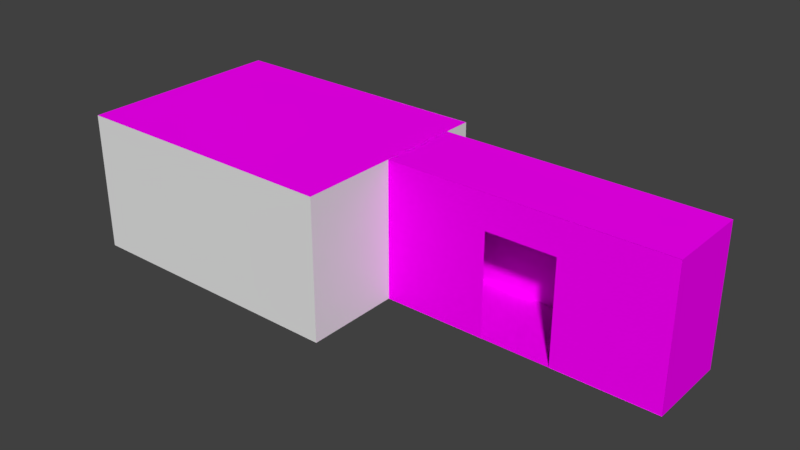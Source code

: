 # Source: Level_02_Room.blend  (saved by Blender 2.79.0; exported with 4.5.12 LTS)
import bpy
from mathutils import Matrix  # noqa: F401  (used for matrix-valued properties, if any)

bpy.ops.wm.read_factory_settings(use_empty=True)
scene = bpy.context.scene
scene.name = 'Scene'

# ---- collections
col_collection_1 = bpy.data.collections.new('Collection 1'); scene.collection.children.link(col_collection_1)

# ---- images (referenced by path relative to the original .blend; pixels are not part of the script)
import os
ASSET_DIR = os.environ.get("B2B_ASSET_DIR", "")  # directory of the original .blend (textures are referenced by path, not embedded)
HERE = os.path.dirname(os.path.abspath(__file__))  # packed textures are extracted next to this script under _unpacked/

def load_image(name, relpath, width, height, colorspace="sRGB"):
    """Load a texture the original file referenced (path relative to the .blend, or extracted next to this script)."""
    p = next((c for c in (os.path.join(HERE, relpath), os.path.join(ASSET_DIR, relpath)) if relpath and os.path.exists(c)), "")
    if p:
        img = bpy.data.images.load(p, check_existing=True)
        img.name = name
    else:  # same state as the original file: an image datablock whose file is absent (Cycles renders it pink)
        img = bpy.data.images.new(name, width, height)
        img.source = "FILE"
        img.filepath = "//" + (relpath or name)
    img.colorspace_settings.name = colorspace
    return img
img_ceiling_png = load_image('Ceiling.png', 'Ceiling.png', 1024, 1024, 'sRGB')
img_carpet_png = load_image('carpet.png', 'carpet.png', 1024, 1024, 'sRGB')
img_outside_wall_png = load_image('Outside-wall.png', 'Outside-wall.png', 1024, 1024, 'sRGB')

# ---- materials (node trees are filled in below, after node groups)
mat_roof = bpy.data.materials.new('Roof')
mat_roof.alpha_threshold = 0.0
mat_roof.roughness = 0.5
mat_carpet = bpy.data.materials.new('Carpet')
mat_carpet.alpha_threshold = 0.0
mat_carpet.roughness = 0.5
mat_outside_roof_mat = bpy.data.materials.new('Outside_Roof_Mat')
mat_outside_roof_mat.alpha_threshold = 0.0
mat_outside_roof_mat.roughness = 0.5
mat_outsidewallmaterial = bpy.data.materials.new('OutsideWallMaterial')
mat_outsidewallmaterial.alpha_threshold = 0.0
mat_outsidewallmaterial.roughness = 0.5

# ---- material node trees
mat_roof.use_nodes = True; mat_roof.node_tree.nodes.clear()
_N = mat_roof.node_tree.nodes; _L = mat_roof.node_tree.links
n0 = _N.new('ShaderNodeOutputMaterial'); n0.name = 'Material Output'; n0.location = (300, 300)
n1 = _N.new('ShaderNodeBsdfDiffuse'); n1.name = 'Diffuse BSDF'; n1.location = (10, 300)
n2 = _N.new('ShaderNodeTexImage'); n2.name = 'Image Texture'; n2.location = (-180, 300)
n2.width = 140
n2.image = img_ceiling_png
_L.new(n1.outputs[0], n0.inputs[0])
_L.new(n2.outputs[0], n1.inputs[0])
n0.is_active_output = True
mat_carpet.use_nodes = True; mat_carpet.node_tree.nodes.clear()
_N = mat_carpet.node_tree.nodes; _L = mat_carpet.node_tree.links
n0 = _N.new('ShaderNodeOutputMaterial'); n0.name = 'Material Output'; n0.location = (300, 300)
n1 = _N.new('ShaderNodeBsdfDiffuse'); n1.name = 'Diffuse BSDF'; n1.location = (10, 300)
n2 = _N.new('ShaderNodeTexImage'); n2.name = 'Image Texture'; n2.location = (-180, 300)
n2.width = 140
n2.image = img_carpet_png
_L.new(n1.outputs[0], n0.inputs[0])
_L.new(n2.outputs[0], n1.inputs[0])
n0.is_active_output = True
mat_outside_roof_mat.use_nodes = True; mat_outside_roof_mat.node_tree.nodes.clear()
_N = mat_outside_roof_mat.node_tree.nodes; _L = mat_outside_roof_mat.node_tree.links
n0 = _N.new('ShaderNodeOutputMaterial'); n0.name = 'Material Output'; n0.location = (300, 300)
n1 = _N.new('ShaderNodeBsdfDiffuse'); n1.name = 'Diffuse BSDF'; n1.location = (10, 300)
n2 = _N.new('ShaderNodeTexImage'); n2.name = 'Image Texture'; n2.location = (-180, 300)
n2.width = 140
n2.image = img_ceiling_png
_L.new(n1.outputs[0], n0.inputs[0])
_L.new(n2.outputs[0], n1.inputs[0])
n0.is_active_output = True
mat_outsidewallmaterial.use_nodes = True; mat_outsidewallmaterial.node_tree.nodes.clear()
_N = mat_outsidewallmaterial.node_tree.nodes; _L = mat_outsidewallmaterial.node_tree.links
n0 = _N.new('ShaderNodeOutputMaterial'); n0.name = 'Material Output'; n0.location = (300, 300)
n1 = _N.new('ShaderNodeBsdfDiffuse'); n1.name = 'Diffuse BSDF'; n1.location = (10, 300)
n2 = _N.new('ShaderNodeTexImage'); n2.name = 'Image Texture'; n2.location = (-180, 300)
n2.width = 140
n2.image = img_outside_wall_png
_L.new(n1.outputs[0], n0.inputs[0])
_L.new(n2.outputs[0], n1.inputs[0])
n0.is_active_output = True

# ---- world
world_world = bpy.data.worlds.new('World'); scene.world = world_world
world_world.color = (0.05088, 0.05088, 0.05088)
world_world.use_sun_shadow = False
world_world.sun_shadow_jitter_overblur = 0.0
world_world.cycles.sampling_method = 'MANUAL'

# ---- meshes
me_plane_005 = bpy.data.meshes.new('Plane.005')
me_plane_005.from_pydata([(-1.0, -0.6667, 0.0), (1.0, -0.6667, 0.0), (-1.0, 0.3333, 0.0), (1.0, 0.3333, 0.0)], [], [(0, 1, 3, 2)])
_uv = me_plane_005.uv_layers.new(name='UVMap')
_uv.uv.foreach_set('vector', [-1.0, 2.0, -1.0, -1.0, 2.0, -1.0, 2.0, 2.0])
me_plane_005.materials.append(mat_roof)
me_plane_005.use_remesh_preserve_volume = False
me_plane_005.use_remesh_preserve_attributes = False
me_plane_005.use_mirror_vertex_groups = False
me_plane_005.update()
me_plane_004 = bpy.data.meshes.new('Plane.004')
me_plane_004.from_pydata([(-1.0, -1.0, 0.0), (1.0, -1.0, 0.0), (-1.0, 1.0, 0.0), (1.0, 1.0, 0.0)], [], [(0, 1, 3, 2)])
me_plane_004.use_remesh_preserve_volume = False
me_plane_004.use_remesh_preserve_attributes = False
me_plane_004.use_mirror_vertex_groups = False
me_plane_004.update()
me_plane_003 = bpy.data.meshes.new('Plane.003')
me_plane_003.from_pydata([(-1.0, -1.0, 0.0), (1.0, -1.0, 0.0), (-1.0, 1.0, 0.0), (1.0, 1.0, 0.0)], [], [(0, 1, 3, 2)])
me_plane_003.use_remesh_preserve_volume = False
me_plane_003.use_remesh_preserve_attributes = False
me_plane_003.use_mirror_vertex_groups = False
me_plane_003.update()
me_plane_002 = bpy.data.meshes.new('Plane.002')
me_plane_002.from_pydata([(-1.0, -1.0, 0.0), (1.0, -1.0, 0.0), (-1.0, 1.0, 0.0), (1.0, 1.0, 0.0), (-1.0, 0.5, 0.0), (-1.0, -0.5, 0.0), (1.0, -0.5, 0.0), (1.0, 0.5, 0.0), (-0.5, -0.5, 0.0), (-0.5, 0.5, 0.0)], [], [(0, 1, 6, 8, 5), (5, 8, 9, 4), (4, 9, 7, 3, 2)])
me_plane_002.use_remesh_preserve_volume = False
me_plane_002.use_remesh_preserve_attributes = False
me_plane_002.use_mirror_vertex_groups = False
me_plane_002.update()
me_plane_001 = bpy.data.meshes.new('Plane.001')
me_plane_001.from_pydata([(-1.0, -0.3333, 1.748e-07), (1.0, -0.3333, 1.748e-07), (-1.0, 0.6667, -8.742e-08), (1.0, 0.6667, -8.742e-08), (-1.0, 0.172, -8.744e-12), (-1.0, -0.1613, 2.719e-09), (1.0, -0.1613, 2.719e-09), (1.0, 0.172, -8.744e-12), (-0.5, -0.1613, 4.999e-10), (-0.5, 0.172, -2.228e-09)], [], [(4, 9, 7, 3, 2), (5, 8, 9, 4), (0, 1, 6, 8, 5)])
me_plane_001.use_remesh_preserve_volume = False
me_plane_001.use_remesh_preserve_attributes = False
me_plane_001.use_mirror_vertex_groups = False
me_plane_001.update()
me_plane = bpy.data.meshes.new('Plane')
me_plane.from_pydata([(-1.0, -0.6667, 0.0), (1.0, -0.6667, 0.0), (-1.0, 0.3333, 0.0), (1.0, 0.3333, 0.0)], [], [(0, 1, 3, 2)])
me_plane.use_remesh_preserve_volume = False
me_plane.use_remesh_preserve_attributes = False
me_plane.use_mirror_vertex_groups = False
me_plane.update()
me_outside_ground_stuct = bpy.data.meshes.new('Outside_Ground_Stuct')
me_outside_ground_stuct.from_pydata([(-1.0, -1.0, 0.0), (1.0, -1.0, 0.0), (-1.0, 1.0, 0.0), (1.0, 1.0, 0.0)], [], [(0, 1, 3, 2)])
_uv = me_outside_ground_stuct.uv_layers.new(name='UVMap')
_uv.uv.foreach_set('vector', [-1.817, 1.198, -1.817, -0.1985, 2.817, -0.1985, 2.817, 1.198])
me_outside_ground_stuct.materials.append(mat_carpet)
me_outside_ground_stuct.use_remesh_preserve_volume = False
me_outside_ground_stuct.use_remesh_preserve_attributes = False
me_outside_ground_stuct.use_mirror_vertex_groups = False
me_outside_ground_stuct.update()
me_outside_roof_struct = bpy.data.meshes.new('Outside_Roof_Struct')
me_outside_roof_struct.from_pydata([(-1.0, -1.0, 0.0), (1.0, -1.0, 0.0), (-1.0, 1.0, 0.0), (1.0, 1.0, 0.0)], [], [(0, 1, 3, 2)])
_uv = me_outside_roof_struct.uv_layers.new(name='UVMap')
_uv.uv.foreach_set('vector', [0.3192, 9.999e-05, 0.6808, 9.999e-05, 0.6808, 0.9999, 0.3192, 0.9999])
me_outside_roof_struct.materials.append(mat_outside_roof_mat)
me_outside_roof_struct.use_remesh_preserve_volume = False
me_outside_roof_struct.use_remesh_preserve_attributes = False
me_outside_roof_struct.use_mirror_vertex_groups = False
me_outside_roof_struct.update()
me_outside_wall_door_struct = bpy.data.meshes.new('Outside_Wall_Door_Struct')
me_outside_wall_door_struct.from_pydata([(-1.0, -1.0, 1.44e-11), (1.0, -1.0, 1.44e-11), (-1.0, 1.0, -1.918e-12), (1.0, 1.0, -1.918e-12), (-0.25, -1.0, 1.44e-11), (0.25, -1.0, 1.44e-11), (0.25, 1.0, -1.918e-12), (-0.25, 1.0, -1.918e-12), (-0.25, 0.5, 0.0), (0.25, 0.5, 0.0)], [], [(4, 8, 7, 2, 0), (8, 9, 6, 7), (1, 3, 6, 9, 5)])
_uv = me_outside_wall_door_struct.uv_layers.new(name='UVMap')
_uv.uv.foreach_set('vector', [-0.5154, -0.9832, -0.5154, 1.238, -0.5154, 1.978, -2.489, 1.978, -2.489, -0.9832, -0.5154, 1.238, 1.459, 1.238, 1.459, 1.978, -0.5154, 1.978, 3.433, -0.9832, 3.433, 1.978, 1.459, 1.978, 1.459, 1.238, 1.459, -0.9832])
me_outside_wall_door_struct.materials.append(mat_outsidewallmaterial)
me_outside_wall_door_struct.use_remesh_preserve_volume = False
me_outside_wall_door_struct.use_remesh_preserve_attributes = False
me_outside_wall_door_struct.use_mirror_vertex_groups = False
me_outside_wall_door_struct.update()
me_outside_wall_infront_of_door_struct = bpy.data.meshes.new('Outside_Wall_Infront_of_Door_Struct')
me_outside_wall_infront_of_door_struct.from_pydata([(-1.0, -1.0, 0.0), (1.0, -1.0, 0.0), (-1.0, 1.0, 0.0), (1.0, 1.0, 0.0)], [], [(0, 1, 3, 2)])
_uv = me_outside_wall_infront_of_door_struct.uv_layers.new(name='UVMap')
_uv.uv.foreach_set('vector', [-0.9997, -0.9957, 2.0, -0.9957, 2.0, 1.992, -0.9997, 1.992])
me_outside_wall_infront_of_door_struct.materials.append(mat_outsidewallmaterial)
me_outside_wall_infront_of_door_struct.use_remesh_preserve_volume = False
me_outside_wall_infront_of_door_struct.use_remesh_preserve_attributes = False
me_outside_wall_infront_of_door_struct.use_mirror_vertex_groups = False
me_outside_wall_infront_of_door_struct.update()
me_outside_wall_opposite_door_stuct = bpy.data.meshes.new('Outside_Wall_Opposite_Door_Stuct')
me_outside_wall_opposite_door_stuct.from_pydata([(-1.0, -1.0, 0.0), (1.0, -1.0, 0.0), (-1.0, 1.0, 0.0), (1.0, 1.0, 0.0)], [], [(0, 1, 3, 2)])
_uv = me_outside_wall_opposite_door_stuct.uv_layers.new(name='UVMap')
_uv.uv.foreach_set('vector', [-0.9997, -0.9957, 2.0, -0.9957, 2.0, 1.992, -0.9997, 1.992])
me_outside_wall_opposite_door_stuct.materials.append(mat_outsidewallmaterial)
me_outside_wall_opposite_door_stuct.use_remesh_preserve_volume = False
me_outside_wall_opposite_door_stuct.use_remesh_preserve_attributes = False
me_outside_wall_opposite_door_stuct.use_mirror_vertex_groups = False
me_outside_wall_opposite_door_stuct.update()
me_outside_wall_other_door_struct = bpy.data.meshes.new('Outside_Wall_Other_Door_Struct')
me_outside_wall_other_door_struct.from_pydata([(-0.3501, -1.0, 0.0), (0.25, -1.0, 0.0), (-0.3501, 1.0, 0.0), (0.25, 1.0, 0.0), (-0.3, -1.0, 0.0), (0.1999, -1.0, 0.0), (0.1999, 1.0, 0.0), (-0.3, 1.0, 0.0), (-0.3, 0.5, 0.0), (0.1999, 0.5, 0.0), (0.575, -0.5, 0.0), (0.575, 0.0, 0.0), (0.575, 0.5, 0.0)], [], [(8, 9, 6, 7), (4, 8, 7, 2, 0), (1, 3, 6, 9, 5)])
_uv = me_outside_wall_other_door_struct.uv_layers.new(name='UVMap')
_uv.uv.foreach_set('vector', [-0.7495, 1.245, 1.75, 1.245, 1.75, 1.992, -0.7495, 1.992, -0.7495, -0.996, -0.7495, 1.245, -0.7495, 1.992, -1.0, 1.992, -1.0, -0.996, 2.0, -0.996, 2.0, 1.992, 1.75, 1.992, 1.75, 1.245, 1.75, -0.996])
me_outside_wall_other_door_struct.materials.append(mat_outsidewallmaterial)
me_outside_wall_other_door_struct.use_remesh_preserve_volume = False
me_outside_wall_other_door_struct.use_remesh_preserve_attributes = False
me_outside_wall_other_door_struct.use_mirror_vertex_groups = False
me_outside_wall_other_door_struct.update()

# ---- objects
ob_shed = bpy.data.objects.new('Shed', None)
ob_roof = bpy.data.objects.new('Roof', me_plane_005)
ob_back_wall_001 = bpy.data.objects.new('Back Wall.001', me_plane_004)
ob_back_wall = bpy.data.objects.new('Back Wall', me_plane_003)
ob_wall_opposite_hall_door = bpy.data.objects.new('Wall Opposite Hall Door ', me_plane_002)
ob_hall_wall = bpy.data.objects.new('Hall Wall', me_plane_001)
ob_ground = bpy.data.objects.new('Ground', me_plane)
ob_hall = bpy.data.objects.new('Hall', None)
ob_outside_ground = bpy.data.objects.new('Outside Ground', me_outside_ground_stuct)
ob_outside_roof = bpy.data.objects.new('Outside Roof', me_outside_roof_struct)
ob_outside_wall_door = bpy.data.objects.new('Outside Wall Door', me_outside_wall_door_struct)
ob_outside_wall_infront_of_door = bpy.data.objects.new('Outside Wall Infront of Door', me_outside_wall_infront_of_door_struct)
ob_outside_wall_opposite_door = bpy.data.objects.new('Outside Wall Opposite Door', me_outside_wall_opposite_door_stuct)
ob_outside_wall_other_door = bpy.data.objects.new('Outside Wall Other Door', me_outside_wall_other_door_struct)

# ---- transforms, parenting, visibility, modifiers, constraints
ob_shed.location = (-2.0, 0.0, 0.0)
ob_shed.empty_image_offset = (0.0, 0.0)
ob_shed.lineart.crease_threshold = 0.0
ob_roof.parent = ob_shed
ob_roof.matrix_parent_inverse = Matrix(((1.0, 0.0, 0.0, 2.0), (0.0, 1.0, 0.0, 0.0), (0.0, 0.0, 1.0, 0.0), (0.0, 0.0, 0.0, 1.0)))
ob_roof.location = (-4.0, 0.0, 2.0)
ob_roof.rotation_euler = (-0.0, 3.142, -0.0)
ob_roof.scale = (2.0, 3.0, 1.0)
ob_roof.lineart.crease_threshold = 0.0
ob_back_wall_001.parent = ob_shed
ob_back_wall_001.matrix_parent_inverse = Matrix(((1.0, 0.0, 0.0, 2.0), (0.0, 1.0, 0.0, 0.0), (0.0, 0.0, 1.0, 0.0), (0.0, 0.0, 0.0, 1.0)))
ob_back_wall_001.location = (-4.0, -2.0, 1.0)
ob_back_wall_001.rotation_euler = (1.571, 0.0, 3.142)
ob_back_wall_001.scale = (2.0, 1.0, 1.0)
ob_back_wall_001.lineart.crease_threshold = 0.0
ob_back_wall.parent = ob_shed
ob_back_wall.matrix_parent_inverse = Matrix(((1.0, 0.0, 0.0, 2.0), (0.0, 1.0, 0.0, 0.0), (0.0, 0.0, 1.0, 0.0), (0.0, 0.0, 0.0, 1.0)))
ob_back_wall.location = (-4.0, 1.0, 1.0)
ob_back_wall.rotation_euler = (1.571, 0.0, 0.0)
ob_back_wall.scale = (2.0, 1.0, 1.0)
ob_back_wall.lineart.crease_threshold = 0.0
ob_wall_opposite_hall_door.parent = ob_shed
ob_wall_opposite_hall_door.matrix_parent_inverse = Matrix(((1.0, 0.0, 0.0, 2.0), (0.0, 1.0, 0.0, 0.0), (0.0, 0.0, 1.0, 0.0), (0.0, 0.0, 0.0, 1.0)))
ob_wall_opposite_hall_door.location = (-6.0, -0.5, 1.0)
ob_wall_opposite_hall_door.rotation_euler = (0.0, 1.571, 0.0)
ob_wall_opposite_hall_door.scale = (1.0, 1.5, 1.0)
ob_wall_opposite_hall_door.lineart.crease_threshold = 0.0
ob_hall_wall.parent = ob_shed
ob_hall_wall.matrix_parent_inverse = Matrix(((1.0, 0.0, 0.0, 2.0), (0.0, 1.0, 0.0, 0.0), (0.0, 0.0, 1.0, 0.0), (0.0, 0.0, 0.0, 1.0)))
ob_hall_wall.location = (-2.0, 0.0, 1.0)
ob_hall_wall.rotation_euler = (0.0, 1.571, 3.142)
ob_hall_wall.scale = (1.0, 3.0, 1.0)
ob_hall_wall.lineart.crease_threshold = 0.0
ob_ground.parent = ob_shed
ob_ground.matrix_parent_inverse = Matrix(((1.0, 0.0, 0.0, 2.0), (0.0, 1.0, 0.0, 0.0), (0.0, 0.0, 1.0, 0.0), (0.0, 0.0, 0.0, 1.0)))
ob_ground.location = (-4.0, 0.0, 0.0)
ob_ground.scale = (2.0, 3.0, 1.0)
ob_ground.lineart.crease_threshold = 0.0
ob_hall.location = (0.0, 0.0, 0.0)
ob_hall.empty_image_offset = (0.0, 0.0)
ob_hall.lineart.crease_threshold = 0.0
ob_outside_ground.parent = ob_hall
ob_outside_ground.location = (-5.691e-05, -0.0159, 0.0)
ob_outside_ground.rotation_euler = (0.0, -0.0, -1.571)
ob_outside_ground.scale = (0.6, 2.0, 1.0)
ob_outside_ground.lineart.crease_threshold = 0.0
ob_outside_roof.parent = ob_hall
ob_outside_roof.location = (-5.691e-05, -0.0159, 2.0)
ob_outside_roof.rotation_euler = (-0.0, 3.142, -1.571)
ob_outside_roof.scale = (0.6, 2.0, 1.0)
ob_outside_roof.lineart.crease_threshold = 0.0
ob_outside_wall_door.parent = ob_hall
ob_outside_wall_door.location = (-5.686e-05, -0.6134, 1.0)
ob_outside_wall_door.rotation_euler = (1.571, -0.0, 9.425)
ob_outside_wall_door.scale = (2.0, 1.0, 1.0)
ob_outside_wall_door.lineart.crease_threshold = 0.0
ob_outside_wall_infront_of_door.parent = ob_hall
ob_outside_wall_infront_of_door.location = (-5.691e-05, 0.577, 1.0)
ob_outside_wall_infront_of_door.rotation_euler = (1.571, -0.0, 1.192e-07)
ob_outside_wall_infront_of_door.scale = (2.0, 1.0, 1.0)
ob_outside_wall_infront_of_door.lineart.crease_threshold = 0.0
ob_outside_wall_opposite_door.parent = ob_hall
ob_outside_wall_opposite_door.location = (2.0, -0.0159, 1.0)
ob_outside_wall_opposite_door.rotation_euler = (1.571, -0.0, -1.571)
ob_outside_wall_opposite_door.scale = (0.6, 1.0, 1.0)
ob_outside_wall_opposite_door.lineart.crease_threshold = 0.0
ob_outside_wall_other_door.parent = ob_hall
ob_outside_wall_other_door.location = (-1.99, 0.0841, 1.0)
ob_outside_wall_other_door.rotation_euler = (1.571, 0.0, 1.571)
ob_outside_wall_other_door.scale = (2.0, 1.0, 1.0)
ob_outside_wall_other_door.lineart.crease_threshold = 0.0

# ---- collection membership
col_collection_1.objects.link(ob_shed)
col_collection_1.objects.link(ob_roof)
col_collection_1.objects.link(ob_back_wall_001)
col_collection_1.objects.link(ob_back_wall)
col_collection_1.objects.link(ob_wall_opposite_hall_door)
col_collection_1.objects.link(ob_hall_wall)
col_collection_1.objects.link(ob_ground)
col_collection_1.objects.link(ob_hall)
col_collection_1.objects.link(ob_outside_ground)
col_collection_1.objects.link(ob_outside_roof)
col_collection_1.objects.link(ob_outside_wall_door)
col_collection_1.objects.link(ob_outside_wall_infront_of_door)
col_collection_1.objects.link(ob_outside_wall_opposite_door)
col_collection_1.objects.link(ob_outside_wall_other_door)

# ---- scene / render settings (as saved in the file)
scene.frame_start = 1; scene.frame_end = 250; scene.frame_set(1)
scene.render.engine = 'CYCLES'
scene.render.resolution_percentage = 50
scene.render.dither_intensity = 0.0
scene.cycles.use_denoising = False
scene.cycles.samples = 128
scene.cycles.sampling_pattern = 'TABULATED_SOBOL'
scene.cycles.use_adaptive_sampling = False
scene.cycles.use_light_tree = False
scene.cycles.blur_glossy = 0.0
scene.cycles.sample_clamp_indirect = 0.0
scene.view_settings.view_transform = 'Standard'
bpy.context.view_layer.update()

# ---- added for rendering (the .blend has no active camera and no usable light): camera, sun
cam_auto = bpy.data.cameras.new('AutoCamera')
cam_auto.lens = 50.0
cam_auto.sensor_width = 36.0
cam_auto.clip_end = 1000.0
ob_auto_camera = bpy.data.objects.new('AutoCamera', cam_auto)
scene.collection.objects.link(ob_auto_camera)
ob_auto_camera.location = (6.19539, -10.2175, 7.55619)
ob_auto_camera.rotation_euler = (1.09748, -7.21219e-08, 0.694738)
scene.camera = ob_auto_camera
light_auto_sun = bpy.data.lights.new('AutoSun', 'SUN')
light_auto_sun.energy = 3.0
light_auto_sun.angle = 0.0523599
ob_auto_sun = bpy.data.objects.new('AutoSun', light_auto_sun)
scene.collection.objects.link(ob_auto_sun)
ob_auto_sun.rotation_euler = (0.872665, 0.174533, 0.523599)
bpy.context.view_layer.update()
